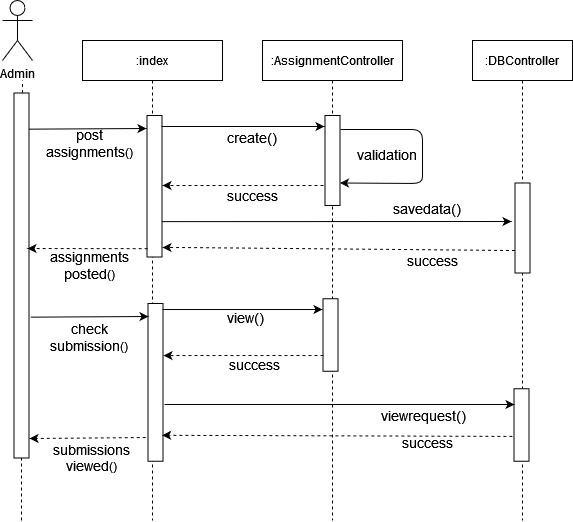

The diagram above was exported from draw.io. Its source (the exported page's mxGraphModel, read from the mxfile embedded in the PNG):
<mxGraphModel dx="868" dy="397" grid="1" gridSize="10" guides="1" tooltips="1" connect="1" arrows="1" fold="1" page="1" pageScale="1" pageWidth="850" pageHeight="1100" math="0" shadow="0">
  <root>
    <mxCell id="0" />
    <mxCell id="1" parent="0" />
    <mxCell id="7Ekcndddt87HOL9vuOtZ-26" value="&lt;font style=&quot;font-size: 14px&quot;&gt;&lt;span style=&quot;white-space: pre&quot;&gt;validation&lt;/span&gt;&lt;/font&gt;" style="text;html=1;strokeColor=none;fillColor=none;align=center;verticalAlign=middle;whiteSpace=wrap;rounded=0;" parent="1" vertex="1">
      <mxGeometry x="405" y="184" width="40" height="20" as="geometry" />
    </mxCell>
    <mxCell id="3nuBFxr9cyL0pnOWT2aG-1" value=":index" style="shape=umlLifeline;perimeter=lifelinePerimeter;container=1;collapsible=0;recursiveResize=0;rounded=0;shadow=0;strokeWidth=1;" parent="1" vertex="1">
      <mxGeometry x="120" y="80" width="140" height="480" as="geometry" />
    </mxCell>
    <mxCell id="3nuBFxr9cyL0pnOWT2aG-5" value=":AssignmentController" style="shape=umlLifeline;perimeter=lifelinePerimeter;container=1;collapsible=0;recursiveResize=0;rounded=0;shadow=0;strokeWidth=1;" parent="1" vertex="1">
      <mxGeometry x="300" y="80" width="140" height="480" as="geometry" />
    </mxCell>
    <mxCell id="5wljLTNqv7mSmfixYZtZ-2" value="" style="rounded=0;whiteSpace=wrap;html=1;rotation=90;" vertex="1" parent="3nuBFxr9cyL0pnOWT2aG-5">
      <mxGeometry x="31.75" y="287" width="72.5" height="15" as="geometry" />
    </mxCell>
    <mxCell id="7Ekcndddt87HOL9vuOtZ-4" value="Admin" style="shape=umlActor;verticalLabelPosition=bottom;verticalAlign=top;html=1;outlineConnect=0;" parent="1" vertex="1">
      <mxGeometry x="40" y="40" width="30" height="60" as="geometry" />
    </mxCell>
    <mxCell id="7Ekcndddt87HOL9vuOtZ-7" value="" style="endArrow=none;dashed=1;html=1;startArrow=none;" parent="1" source="7Ekcndddt87HOL9vuOtZ-12" edge="1">
      <mxGeometry width="50" height="50" relative="1" as="geometry">
        <mxPoint x="60" y="380" as="sourcePoint" />
        <mxPoint x="60" y="120" as="targetPoint" />
      </mxGeometry>
    </mxCell>
    <mxCell id="7Ekcndddt87HOL9vuOtZ-11" value="" style="rounded=0;whiteSpace=wrap;html=1;rotation=90;" parent="1" vertex="1">
      <mxGeometry x="121.25" y="218.25" width="141.5" height="15" as="geometry" />
    </mxCell>
    <mxCell id="7Ekcndddt87HOL9vuOtZ-10" value="" style="rounded=0;whiteSpace=wrap;html=1;rotation=90;" parent="1" vertex="1">
      <mxGeometry x="325" y="192.5" width="90" height="15" as="geometry" />
    </mxCell>
    <mxCell id="7Ekcndddt87HOL9vuOtZ-12" value="" style="rounded=0;whiteSpace=wrap;html=1;rotation=90;" parent="1" vertex="1">
      <mxGeometry x="-123.5" y="307.5" width="365" height="15" as="geometry" />
    </mxCell>
    <mxCell id="7Ekcndddt87HOL9vuOtZ-13" value="" style="endArrow=none;dashed=1;html=1;" parent="1" target="7Ekcndddt87HOL9vuOtZ-12" edge="1">
      <mxGeometry width="50" height="50" relative="1" as="geometry">
        <mxPoint x="59" y="560" as="sourcePoint" />
        <mxPoint x="60" y="120" as="targetPoint" />
      </mxGeometry>
    </mxCell>
    <mxCell id="7Ekcndddt87HOL9vuOtZ-14" value="" style="endArrow=classic;html=1;exitX=0.16;exitY=-0.033;exitDx=0;exitDy=0;exitPerimeter=0;" parent="1" edge="1">
      <mxGeometry width="50" height="50" relative="1" as="geometry">
        <mxPoint x="65.995" y="168.66000000000003" as="sourcePoint" />
        <mxPoint x="184" y="168" as="targetPoint" />
        <Array as="points">
          <mxPoint x="184" y="168" />
        </Array>
      </mxGeometry>
    </mxCell>
    <mxCell id="7Ekcndddt87HOL9vuOtZ-15" value="&lt;div&gt;&lt;font style=&quot;font-size: 14px&quot;&gt;post&lt;/font&gt;&lt;/div&gt;&lt;div&gt;&lt;font style=&quot;font-size: 14px&quot;&gt;assignments&lt;/font&gt;()&lt;/div&gt;" style="text;html=1;strokeColor=none;fillColor=none;align=center;verticalAlign=middle;whiteSpace=wrap;rounded=0;" parent="1" vertex="1">
      <mxGeometry x="107" y="172.5" width="40" height="20" as="geometry" />
    </mxCell>
    <mxCell id="7Ekcndddt87HOL9vuOtZ-16" value="" style="endArrow=classic;html=1;" parent="1" edge="1">
      <mxGeometry width="50" height="50" relative="1" as="geometry">
        <mxPoint x="199" y="166" as="sourcePoint" />
        <mxPoint x="362" y="166" as="targetPoint" />
      </mxGeometry>
    </mxCell>
    <mxCell id="7Ekcndddt87HOL9vuOtZ-18" value=":DBController" style="shape=umlLifeline;perimeter=lifelinePerimeter;container=1;collapsible=0;recursiveResize=0;rounded=0;shadow=0;strokeWidth=1;" parent="1" vertex="1">
      <mxGeometry x="510" y="80" width="100" height="480" as="geometry" />
    </mxCell>
    <mxCell id="7Ekcndddt87HOL9vuOtZ-19" value="" style="rounded=0;whiteSpace=wrap;html=1;rotation=90;" parent="7Ekcndddt87HOL9vuOtZ-18" vertex="1">
      <mxGeometry x="5" y="180" width="90" height="15" as="geometry" />
    </mxCell>
    <mxCell id="7Ekcndddt87HOL9vuOtZ-43" value="" style="rounded=0;whiteSpace=wrap;html=1;rotation=90;" parent="7Ekcndddt87HOL9vuOtZ-18" vertex="1">
      <mxGeometry x="12.75" y="377" width="72.5" height="15" as="geometry" />
    </mxCell>
    <mxCell id="7Ekcndddt87HOL9vuOtZ-22" value="" style="endArrow=classic;html=1;exitX=0.114;exitY=0.017;exitDx=0;exitDy=0;exitPerimeter=0;entryX=0.75;entryY=0;entryDx=0;entryDy=0;" parent="1" target="7Ekcndddt87HOL9vuOtZ-10" edge="1">
      <mxGeometry width="50" height="50" relative="1" as="geometry">
        <mxPoint x="378.0049999999999" y="169" as="sourcePoint" />
        <mxPoint x="543.76" y="169.74" as="targetPoint" />
        <Array as="points">
          <mxPoint x="460" y="169" />
          <mxPoint x="460" y="200" />
          <mxPoint x="460" y="223" />
        </Array>
      </mxGeometry>
    </mxCell>
    <mxCell id="7Ekcndddt87HOL9vuOtZ-23" value="" style="endArrow=classic;html=1;dashed=1;" parent="1" edge="1">
      <mxGeometry width="50" height="50" relative="1" as="geometry">
        <mxPoint x="361" y="225" as="sourcePoint" />
        <mxPoint x="200" y="225" as="targetPoint" />
      </mxGeometry>
    </mxCell>
    <mxCell id="7Ekcndddt87HOL9vuOtZ-25" value="&lt;font style=&quot;font-size: 14px&quot;&gt;success&lt;/font&gt;" style="text;html=1;strokeColor=none;fillColor=none;align=center;verticalAlign=middle;whiteSpace=wrap;rounded=0;" parent="1" vertex="1">
      <mxGeometry x="270" y="225" width="40" height="20" as="geometry" />
    </mxCell>
    <mxCell id="7Ekcndddt87HOL9vuOtZ-28" value="" style="endArrow=classic;html=1;exitX=0.75;exitY=0;exitDx=0;exitDy=0;" parent="1" source="7Ekcndddt87HOL9vuOtZ-11" edge="1">
      <mxGeometry width="50" height="50" relative="1" as="geometry">
        <mxPoint x="209" y="176" as="sourcePoint" />
        <mxPoint x="549" y="261" as="targetPoint" />
      </mxGeometry>
    </mxCell>
    <mxCell id="7Ekcndddt87HOL9vuOtZ-33" value="&lt;font style=&quot;font-size: 14px&quot;&gt;create()&lt;/font&gt;" style="text;html=1;strokeColor=none;fillColor=none;align=center;verticalAlign=middle;whiteSpace=wrap;rounded=0;" parent="1" vertex="1">
      <mxGeometry x="270" y="167" width="40" height="20" as="geometry" />
    </mxCell>
    <mxCell id="7Ekcndddt87HOL9vuOtZ-32" value="&lt;font style=&quot;font-size: 14px&quot;&gt;&lt;span style=&quot;white-space: pre&quot;&gt;savedata&lt;/span&gt;&lt;span style=&quot;white-space: pre&quot;&gt;&lt;/span&gt;()&lt;/font&gt;" style="text;html=1;align=center;verticalAlign=middle;whiteSpace=wrap;rounded=0;" parent="1" vertex="1">
      <mxGeometry x="445" y="238" width="40" height="20" as="geometry" />
    </mxCell>
    <mxCell id="7Ekcndddt87HOL9vuOtZ-34" value="" style="endArrow=classic;html=1;dashed=1;exitX=0.75;exitY=1;exitDx=0;exitDy=0;" parent="1" source="7Ekcndddt87HOL9vuOtZ-19" edge="1">
      <mxGeometry width="50" height="50" relative="1" as="geometry">
        <mxPoint x="371" y="235" as="sourcePoint" />
        <mxPoint x="200" y="287" as="targetPoint" />
        <Array as="points">
          <mxPoint x="220" y="287" />
        </Array>
      </mxGeometry>
    </mxCell>
    <mxCell id="7Ekcndddt87HOL9vuOtZ-35" value="&lt;font style=&quot;font-size: 14px&quot;&gt;&lt;span style=&quot;white-space: pre&quot;&gt;success&lt;/span&gt;&lt;span style=&quot;white-space: pre&quot;&gt;&lt;/span&gt;&lt;/font&gt;" style="text;html=1;align=center;verticalAlign=middle;whiteSpace=wrap;rounded=0;" parent="1" vertex="1">
      <mxGeometry x="450" y="290" width="40" height="20" as="geometry" />
    </mxCell>
    <mxCell id="7Ekcndddt87HOL9vuOtZ-38" value="" style="rounded=0;whiteSpace=wrap;html=1;rotation=90;" parent="1" vertex="1">
      <mxGeometry x="114.12" y="414.37" width="157.75" height="15" as="geometry" />
    </mxCell>
    <mxCell id="7Ekcndddt87HOL9vuOtZ-40" value="" style="endArrow=classic;html=1;exitX=0.16;exitY=-0.033;exitDx=0;exitDy=0;exitPerimeter=0;" parent="1" edge="1">
      <mxGeometry width="50" height="50" relative="1" as="geometry">
        <mxPoint x="67.99499999999989" y="356.6600000000001" as="sourcePoint" />
        <mxPoint x="186" y="356" as="targetPoint" />
        <Array as="points">
          <mxPoint x="186" y="356" />
        </Array>
      </mxGeometry>
    </mxCell>
    <mxCell id="7Ekcndddt87HOL9vuOtZ-41" value="&lt;font style=&quot;font-size: 14px&quot;&gt;check submission&lt;/font&gt;()" style="text;html=1;strokeColor=none;fillColor=none;align=center;verticalAlign=middle;whiteSpace=wrap;rounded=0;" parent="1" vertex="1">
      <mxGeometry x="82" y="367" width="90" height="20" as="geometry" />
    </mxCell>
    <mxCell id="7Ekcndddt87HOL9vuOtZ-47" value="" style="endArrow=classic;html=1;" parent="1" edge="1">
      <mxGeometry width="50" height="50" relative="1" as="geometry">
        <mxPoint x="202" y="444" as="sourcePoint" />
        <mxPoint x="552" y="444" as="targetPoint" />
      </mxGeometry>
    </mxCell>
    <mxCell id="7Ekcndddt87HOL9vuOtZ-49" value="&lt;font style=&quot;font-size: 14px&quot;&gt;&lt;span style=&quot;white-space: pre&quot;&gt;viewrequest&lt;/span&gt;()&lt;/font&gt;" style="text;html=1;align=center;verticalAlign=middle;whiteSpace=wrap;rounded=0;" parent="1" vertex="1">
      <mxGeometry x="441" y="445" width="40" height="20" as="geometry" />
    </mxCell>
    <mxCell id="7Ekcndddt87HOL9vuOtZ-51" value="&lt;font style=&quot;font-size: 14px&quot;&gt;&lt;span style=&quot;white-space: pre&quot;&gt;success&lt;/span&gt;&lt;span style=&quot;white-space: pre&quot;&gt;&lt;/span&gt;&lt;/font&gt;" style="text;html=1;align=center;verticalAlign=middle;whiteSpace=wrap;rounded=0;" parent="1" vertex="1">
      <mxGeometry x="445" y="472" width="40" height="20" as="geometry" />
    </mxCell>
    <mxCell id="7Ekcndddt87HOL9vuOtZ-48" value="&lt;div&gt;&lt;font style=&quot;font-size: 14px&quot;&gt;view()&lt;/font&gt;&lt;/div&gt;" style="text;html=1;strokeColor=none;fillColor=none;align=center;verticalAlign=middle;whiteSpace=wrap;rounded=0;" parent="1" vertex="1">
      <mxGeometry x="262.75" y="347" width="40" height="20" as="geometry" />
    </mxCell>
    <mxCell id="7Ekcndddt87HOL9vuOtZ-46" value="&lt;font style=&quot;font-size: 14px&quot;&gt;success&lt;/font&gt;" style="text;html=1;strokeColor=none;fillColor=none;align=center;verticalAlign=middle;whiteSpace=wrap;rounded=0;" parent="1" vertex="1">
      <mxGeometry x="271.87" y="394.37" width="40" height="20" as="geometry" />
    </mxCell>
    <mxCell id="7Ekcndddt87HOL9vuOtZ-57" value="" style="endArrow=classic;html=1;dashed=1;entryX=0.903;entryY=0.059;entryDx=0;entryDy=0;entryPerimeter=0;exitX=0.657;exitY=1.111;exitDx=0;exitDy=0;exitPerimeter=0;" parent="1" source="7Ekcndddt87HOL9vuOtZ-43" edge="1">
      <mxGeometry width="50" height="50" relative="1" as="geometry">
        <mxPoint x="784" y="475" as="sourcePoint" />
        <mxPoint x="199.61500000000012" y="474.7745" as="targetPoint" />
      </mxGeometry>
    </mxCell>
    <mxCell id="7Ekcndddt87HOL9vuOtZ-73" value="" style="endArrow=classic;html=1;dashed=1;exitX=0.941;exitY=0.957;exitDx=0;exitDy=0;exitPerimeter=0;" parent="1" source="7Ekcndddt87HOL9vuOtZ-11" edge="1">
      <mxGeometry width="50" height="50" relative="1" as="geometry">
        <mxPoint x="177.7600000000001" y="288.15149999999994" as="sourcePoint" />
        <mxPoint x="65" y="288" as="targetPoint" />
        <Array as="points" />
      </mxGeometry>
    </mxCell>
    <mxCell id="7Ekcndddt87HOL9vuOtZ-74" value="&lt;div&gt;&lt;font style=&quot;font-size: 14px&quot;&gt;assignments&lt;/font&gt;&lt;/div&gt;&lt;div&gt;&lt;font style=&quot;font-size: 14px&quot;&gt;posted&lt;/font&gt;()&lt;/div&gt;" style="text;html=1;strokeColor=none;fillColor=none;align=center;verticalAlign=middle;whiteSpace=wrap;rounded=0;" parent="1" vertex="1">
      <mxGeometry x="107" y="295" width="40" height="20" as="geometry" />
    </mxCell>
    <mxCell id="7Ekcndddt87HOL9vuOtZ-75" value="" style="endArrow=classic;html=1;dashed=1;exitX=0.941;exitY=1.116;exitDx=0;exitDy=0;exitPerimeter=0;" parent="1" edge="1">
      <mxGeometry width="50" height="50" relative="1" as="geometry">
        <mxPoint x="183.19" y="477.0015" as="sourcePoint" />
        <mxPoint x="67" y="478" as="targetPoint" />
        <Array as="points" />
      </mxGeometry>
    </mxCell>
    <mxCell id="7Ekcndddt87HOL9vuOtZ-76" value="&lt;div&gt;&lt;font style=&quot;font-size: 14px&quot;&gt;&lt;br&gt;&lt;/font&gt;&lt;/div&gt;&lt;div&gt;&lt;font style=&quot;font-size: 14px&quot;&gt;submissions viewed&lt;/font&gt;()&lt;/div&gt;" style="text;html=1;strokeColor=none;fillColor=none;align=center;verticalAlign=middle;whiteSpace=wrap;rounded=0;" parent="1" vertex="1">
      <mxGeometry x="108.59" y="478.85" width="40" height="20" as="geometry" />
    </mxCell>
    <mxCell id="7Ekcndddt87HOL9vuOtZ-42" value="" style="endArrow=classic;html=1;" parent="1" edge="1">
      <mxGeometry width="50" height="50" relative="1" as="geometry">
        <mxPoint x="200" y="349" as="sourcePoint" />
        <mxPoint x="360" y="349" as="targetPoint" />
      </mxGeometry>
    </mxCell>
    <mxCell id="5wljLTNqv7mSmfixYZtZ-4" value="" style="endArrow=classic;html=1;dashed=1;entryX=0.292;entryY=-0.1;entryDx=0;entryDy=0;entryPerimeter=0;" edge="1" parent="1">
      <mxGeometry width="50" height="50" relative="1" as="geometry">
        <mxPoint x="361" y="395" as="sourcePoint" />
        <mxPoint x="200.9949999999999" y="395.0580000000001" as="targetPoint" />
      </mxGeometry>
    </mxCell>
  </root>
</mxGraphModel>